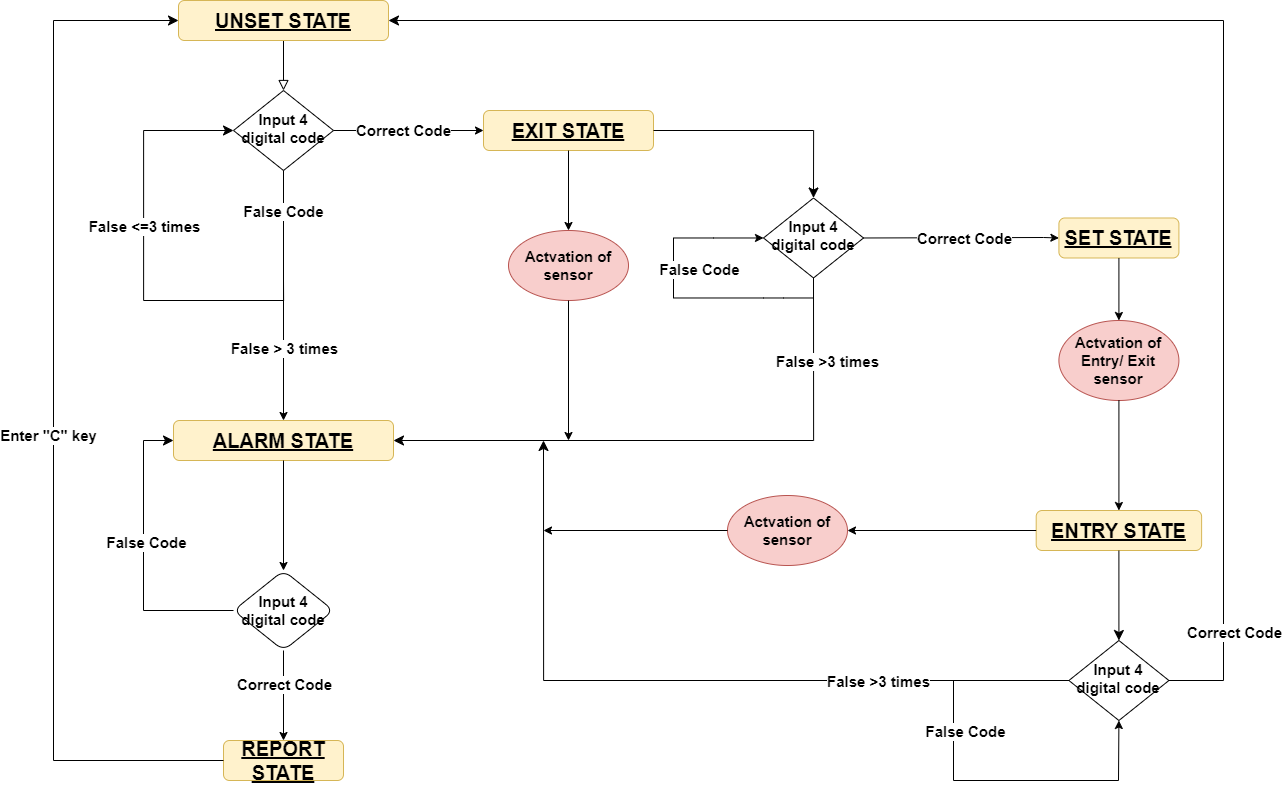

The diagram above was exported from draw.io. Its source (the exported page's mxGraphModel, read from the mxfile embedded in the PNG):
<mxGraphModel dx="2331" dy="1336" grid="1" gridSize="10" guides="1" tooltips="1" connect="1" arrows="1" fold="1" page="1" pageScale="1" pageWidth="827" pageHeight="1169" math="0" shadow="0">
  <root>
    <mxCell id="WIyWlLk6GJQsqaUBKTNV-0" />
    <mxCell id="WIyWlLk6GJQsqaUBKTNV-1" parent="WIyWlLk6GJQsqaUBKTNV-0" />
    <mxCell id="WIyWlLk6GJQsqaUBKTNV-2" value="" style="rounded=0;html=1;jettySize=auto;orthogonalLoop=1;fontSize=15;endArrow=block;endFill=0;endSize=8;strokeWidth=1;shadow=0;labelBackgroundColor=none;edgeStyle=orthogonalEdgeStyle;fontStyle=1" parent="WIyWlLk6GJQsqaUBKTNV-1" source="WIyWlLk6GJQsqaUBKTNV-3" target="WIyWlLk6GJQsqaUBKTNV-6" edge="1">
      <mxGeometry relative="1" as="geometry" />
    </mxCell>
    <mxCell id="WIyWlLk6GJQsqaUBKTNV-3" value="UNSET STATE" style="rounded=1;whiteSpace=wrap;html=1;fontSize=20;glass=0;strokeWidth=1;shadow=0;fillColor=#fff2cc;strokeColor=#d6b656;fontStyle=5" parent="WIyWlLk6GJQsqaUBKTNV-1" vertex="1">
      <mxGeometry x="115" width="210" height="40" as="geometry" />
    </mxCell>
    <mxCell id="WIyWlLk6GJQsqaUBKTNV-6" value="Input 4 &lt;br style=&quot;font-size: 15px;&quot;&gt;digital code" style="rhombus;whiteSpace=wrap;html=1;shadow=0;fontFamily=Helvetica;fontSize=15;align=center;strokeWidth=1;spacing=6;spacingTop=-4;fontStyle=1" parent="WIyWlLk6GJQsqaUBKTNV-1" vertex="1">
      <mxGeometry x="170" y="90" width="100" height="80" as="geometry" />
    </mxCell>
    <mxCell id="WIyWlLk6GJQsqaUBKTNV-7" value="EXIT STATE" style="rounded=1;whiteSpace=wrap;html=1;fontSize=20;glass=0;strokeWidth=1;shadow=0;fillColor=#fff2cc;strokeColor=#d6b656;fontStyle=5" parent="WIyWlLk6GJQsqaUBKTNV-1" vertex="1">
      <mxGeometry x="420" y="110" width="170" height="40" as="geometry" />
    </mxCell>
    <mxCell id="WIyWlLk6GJQsqaUBKTNV-11" value="REPORT STATE" style="rounded=1;whiteSpace=wrap;html=1;fontSize=20;glass=0;strokeWidth=1;shadow=0;fillColor=#fff2cc;strokeColor=#d6b656;fontStyle=5" parent="WIyWlLk6GJQsqaUBKTNV-1" vertex="1">
      <mxGeometry x="160" y="740" width="120" height="40" as="geometry" />
    </mxCell>
    <mxCell id="WIyWlLk6GJQsqaUBKTNV-12" value="ALARM STATE" style="rounded=1;whiteSpace=wrap;html=1;fontSize=20;glass=0;strokeWidth=1;shadow=0;fillColor=#fff2cc;strokeColor=#d6b656;fontStyle=5" parent="WIyWlLk6GJQsqaUBKTNV-1" vertex="1">
      <mxGeometry x="110" y="420" width="220" height="40" as="geometry" />
    </mxCell>
    <mxCell id="Q8MSAFWkgC-_2GVTsvZ7-0" value="" style="endArrow=classic;html=1;rounded=0;entryX=0;entryY=0.5;entryDx=0;entryDy=0;exitX=1;exitY=0.5;exitDx=0;exitDy=0;fontStyle=1;fontSize=15;" edge="1" parent="WIyWlLk6GJQsqaUBKTNV-1" source="WIyWlLk6GJQsqaUBKTNV-6" target="WIyWlLk6GJQsqaUBKTNV-7">
      <mxGeometry width="50" height="50" relative="1" as="geometry">
        <mxPoint x="310" y="220" as="sourcePoint" />
        <mxPoint x="360" y="170" as="targetPoint" />
      </mxGeometry>
    </mxCell>
    <mxCell id="Q8MSAFWkgC-_2GVTsvZ7-1" value="Correct Code" style="edgeLabel;html=1;align=center;verticalAlign=middle;resizable=0;points=[];fontStyle=1;fontSize=15;" vertex="1" connectable="0" parent="Q8MSAFWkgC-_2GVTsvZ7-0">
      <mxGeometry x="-0.1104" y="1" relative="1" as="geometry">
        <mxPoint x="2" as="offset" />
      </mxGeometry>
    </mxCell>
    <mxCell id="Q8MSAFWkgC-_2GVTsvZ7-3" value="" style="edgeStyle=segmentEdgeStyle;endArrow=classic;html=1;curved=0;rounded=0;endSize=8;startSize=8;entryX=0;entryY=0.5;entryDx=0;entryDy=0;fontStyle=1;fontSize=15;" edge="1" parent="WIyWlLk6GJQsqaUBKTNV-1" target="WIyWlLk6GJQsqaUBKTNV-6">
      <mxGeometry width="50" height="50" relative="1" as="geometry">
        <mxPoint x="220" y="280" as="sourcePoint" />
        <mxPoint x="120" y="210" as="targetPoint" />
        <Array as="points">
          <mxPoint x="220" y="300" />
          <mxPoint x="80" y="300" />
          <mxPoint x="80" y="130" />
        </Array>
      </mxGeometry>
    </mxCell>
    <mxCell id="Q8MSAFWkgC-_2GVTsvZ7-7" value="False &amp;lt;=3 times" style="edgeLabel;html=1;align=center;verticalAlign=middle;resizable=0;points=[];fontStyle=1;fontSize=15;" vertex="1" connectable="0" parent="Q8MSAFWkgC-_2GVTsvZ7-3">
      <mxGeometry x="0.1198" relative="1" as="geometry">
        <mxPoint as="offset" />
      </mxGeometry>
    </mxCell>
    <mxCell id="Q8MSAFWkgC-_2GVTsvZ7-4" value="" style="endArrow=classic;html=1;rounded=0;exitX=0.5;exitY=1;exitDx=0;exitDy=0;entryX=0.5;entryY=0;entryDx=0;entryDy=0;fontStyle=1;fontSize=15;" edge="1" parent="WIyWlLk6GJQsqaUBKTNV-1" source="WIyWlLk6GJQsqaUBKTNV-6" target="WIyWlLk6GJQsqaUBKTNV-12">
      <mxGeometry width="50" height="50" relative="1" as="geometry">
        <mxPoint x="220" y="300" as="sourcePoint" />
        <mxPoint x="220" y="370" as="targetPoint" />
      </mxGeometry>
    </mxCell>
    <mxCell id="Q8MSAFWkgC-_2GVTsvZ7-5" value="False Code" style="edgeLabel;html=1;align=center;verticalAlign=middle;resizable=0;points=[];fontStyle=1;fontSize=15;" vertex="1" connectable="0" parent="Q8MSAFWkgC-_2GVTsvZ7-4">
      <mxGeometry x="-0.6846" y="-1" relative="1" as="geometry">
        <mxPoint as="offset" />
      </mxGeometry>
    </mxCell>
    <mxCell id="Q8MSAFWkgC-_2GVTsvZ7-6" value="False &amp;gt; 3 times" style="edgeLabel;html=1;align=center;verticalAlign=middle;resizable=0;points=[];fontStyle=1;fontSize=15;" vertex="1" connectable="0" parent="Q8MSAFWkgC-_2GVTsvZ7-4">
      <mxGeometry x="0.4954" relative="1" as="geometry">
        <mxPoint y="-10" as="offset" />
      </mxGeometry>
    </mxCell>
    <mxCell id="Q8MSAFWkgC-_2GVTsvZ7-12" value="" style="endArrow=classic;html=1;rounded=0;exitX=0.5;exitY=1;exitDx=0;exitDy=0;fontStyle=1;fontSize=15;" edge="1" parent="WIyWlLk6GJQsqaUBKTNV-1" source="WIyWlLk6GJQsqaUBKTNV-12" target="Q8MSAFWkgC-_2GVTsvZ7-10">
      <mxGeometry width="50" height="50" relative="1" as="geometry">
        <mxPoint x="220" y="410" as="sourcePoint" />
        <mxPoint x="220" y="680" as="targetPoint" />
      </mxGeometry>
    </mxCell>
    <mxCell id="Q8MSAFWkgC-_2GVTsvZ7-10" value="Input 4&lt;br style=&quot;border-color: var(--border-color); font-size: 15px;&quot;&gt;digital code" style="rhombus;whiteSpace=wrap;html=1;rounded=1;glass=0;strokeWidth=1;shadow=0;fontStyle=1;fontSize=15;" vertex="1" parent="WIyWlLk6GJQsqaUBKTNV-1">
      <mxGeometry x="170" y="570" width="100" height="80" as="geometry" />
    </mxCell>
    <mxCell id="Q8MSAFWkgC-_2GVTsvZ7-16" value="" style="endArrow=classic;html=1;rounded=0;exitX=0.5;exitY=1;exitDx=0;exitDy=0;fontStyle=1;fontSize=15;" edge="1" parent="WIyWlLk6GJQsqaUBKTNV-1" source="Q8MSAFWkgC-_2GVTsvZ7-10" target="WIyWlLk6GJQsqaUBKTNV-11">
      <mxGeometry width="50" height="50" relative="1" as="geometry">
        <mxPoint x="150" y="610" as="sourcePoint" />
        <mxPoint x="200" y="560" as="targetPoint" />
      </mxGeometry>
    </mxCell>
    <mxCell id="Q8MSAFWkgC-_2GVTsvZ7-17" value="Correct Code" style="edgeLabel;html=1;align=center;verticalAlign=middle;resizable=0;points=[];fontStyle=1;fontSize=15;" vertex="1" connectable="0" parent="Q8MSAFWkgC-_2GVTsvZ7-16">
      <mxGeometry x="-0.2427" relative="1" as="geometry">
        <mxPoint as="offset" />
      </mxGeometry>
    </mxCell>
    <mxCell id="Q8MSAFWkgC-_2GVTsvZ7-19" value="" style="edgeStyle=elbowEdgeStyle;elbow=vertical;endArrow=classic;html=1;curved=0;rounded=0;endSize=8;startSize=8;exitX=0;exitY=0.5;exitDx=0;exitDy=0;entryX=0;entryY=0.5;entryDx=0;entryDy=0;fontStyle=1;fontSize=15;" edge="1" parent="WIyWlLk6GJQsqaUBKTNV-1" source="Q8MSAFWkgC-_2GVTsvZ7-10" target="WIyWlLk6GJQsqaUBKTNV-12">
      <mxGeometry width="50" height="50" relative="1" as="geometry">
        <mxPoint x="70" y="560" as="sourcePoint" />
        <mxPoint x="120" y="510" as="targetPoint" />
        <Array as="points">
          <mxPoint x="80" y="460" />
        </Array>
      </mxGeometry>
    </mxCell>
    <mxCell id="Q8MSAFWkgC-_2GVTsvZ7-20" value="False Code" style="edgeLabel;html=1;align=center;verticalAlign=middle;resizable=0;points=[];fontStyle=1;fontSize=15;" vertex="1" connectable="0" parent="Q8MSAFWkgC-_2GVTsvZ7-19">
      <mxGeometry x="-0.0586" y="-2" relative="1" as="geometry">
        <mxPoint y="-24" as="offset" />
      </mxGeometry>
    </mxCell>
    <mxCell id="Q8MSAFWkgC-_2GVTsvZ7-21" value="Input 4 &lt;br style=&quot;font-size: 15px;&quot;&gt;digital code" style="rhombus;whiteSpace=wrap;html=1;shadow=0;fontFamily=Helvetica;fontSize=15;align=center;strokeWidth=1;spacing=6;spacingTop=-4;fontStyle=1" vertex="1" parent="WIyWlLk6GJQsqaUBKTNV-1">
      <mxGeometry x="700" y="197.48000000000002" width="100" height="80" as="geometry" />
    </mxCell>
    <mxCell id="Q8MSAFWkgC-_2GVTsvZ7-22" value="" style="endArrow=classic;html=1;rounded=0;exitX=1;exitY=0.5;exitDx=0;exitDy=0;entryX=0;entryY=0.5;entryDx=0;entryDy=0;fontStyle=1;fontSize=15;" edge="1" parent="WIyWlLk6GJQsqaUBKTNV-1" source="Q8MSAFWkgC-_2GVTsvZ7-21" target="Q8MSAFWkgC-_2GVTsvZ7-31">
      <mxGeometry width="50" height="50" relative="1" as="geometry">
        <mxPoint x="905.41" y="237.48000000000002" as="sourcePoint" />
        <mxPoint x="1095.41" y="267.48" as="targetPoint" />
        <Array as="points">
          <mxPoint x="980" y="237" />
        </Array>
      </mxGeometry>
    </mxCell>
    <mxCell id="Q8MSAFWkgC-_2GVTsvZ7-23" value="Correct Code" style="edgeLabel;html=1;align=center;verticalAlign=middle;resizable=0;points=[];fontStyle=1;fontSize=15;" vertex="1" connectable="0" parent="Q8MSAFWkgC-_2GVTsvZ7-22">
      <mxGeometry x="-0.1104" y="1" relative="1" as="geometry">
        <mxPoint x="13" y="1" as="offset" />
      </mxGeometry>
    </mxCell>
    <mxCell id="Q8MSAFWkgC-_2GVTsvZ7-24" value="" style="edgeStyle=segmentEdgeStyle;endArrow=classic;html=1;curved=0;rounded=0;endSize=8;startSize=8;entryX=1;entryY=0.5;entryDx=0;entryDy=0;exitX=0.5;exitY=1;exitDx=0;exitDy=0;fontStyle=1;fontSize=15;" edge="1" parent="WIyWlLk6GJQsqaUBKTNV-1" target="WIyWlLk6GJQsqaUBKTNV-12" source="Q8MSAFWkgC-_2GVTsvZ7-21">
      <mxGeometry width="50" height="50" relative="1" as="geometry">
        <mxPoint x="500" y="370" as="sourcePoint" />
        <mxPoint x="420" y="360" as="targetPoint" />
        <Array as="points">
          <mxPoint x="750" y="440" />
        </Array>
      </mxGeometry>
    </mxCell>
    <mxCell id="Q8MSAFWkgC-_2GVTsvZ7-25" value="False &amp;gt;3 times" style="edgeLabel;html=1;align=center;verticalAlign=middle;resizable=0;points=[];fontStyle=1;fontSize=15;" vertex="1" connectable="0" parent="Q8MSAFWkgC-_2GVTsvZ7-24">
      <mxGeometry x="0.1198" relative="1" as="geometry">
        <mxPoint x="177" y="-80" as="offset" />
      </mxGeometry>
    </mxCell>
    <mxCell id="Q8MSAFWkgC-_2GVTsvZ7-26" value="" style="endArrow=classic;html=1;rounded=0;entryX=0;entryY=0.5;entryDx=0;entryDy=0;fontStyle=1;fontSize=15;" edge="1" parent="WIyWlLk6GJQsqaUBKTNV-1" target="Q8MSAFWkgC-_2GVTsvZ7-21">
      <mxGeometry width="50" height="50" relative="1" as="geometry">
        <mxPoint x="750" y="297.48" as="sourcePoint" />
        <mxPoint x="690" y="237.48000000000002" as="targetPoint" />
        <Array as="points">
          <mxPoint x="720" y="297.48" />
          <mxPoint x="700" y="297.48" />
          <mxPoint x="610" y="297.48" />
          <mxPoint x="610" y="277.48" />
          <mxPoint x="610" y="262.48" />
          <mxPoint x="610" y="237.48000000000002" />
          <mxPoint x="650" y="237.48000000000002" />
        </Array>
      </mxGeometry>
    </mxCell>
    <mxCell id="Q8MSAFWkgC-_2GVTsvZ7-27" value="False Code" style="edgeLabel;html=1;align=center;verticalAlign=middle;resizable=0;points=[];fontStyle=1;fontSize=15;" vertex="1" connectable="0" parent="Q8MSAFWkgC-_2GVTsvZ7-26">
      <mxGeometry x="-0.6846" y="-1" relative="1" as="geometry">
        <mxPoint x="-68" y="-29" as="offset" />
      </mxGeometry>
    </mxCell>
    <mxCell id="Q8MSAFWkgC-_2GVTsvZ7-31" value="SET STATE" style="rounded=1;whiteSpace=wrap;html=1;fontSize=20;glass=0;strokeWidth=1;shadow=0;fillColor=#fff2cc;strokeColor=#d6b656;fontStyle=5" vertex="1" parent="WIyWlLk6GJQsqaUBKTNV-1">
      <mxGeometry x="995.41" y="217.48" width="120" height="40" as="geometry" />
    </mxCell>
    <mxCell id="Q8MSAFWkgC-_2GVTsvZ7-33" value="Actvation of Entry/ Exit sensor" style="ellipse;whiteSpace=wrap;html=1;fillColor=#f8cecc;strokeColor=#b85450;fontStyle=1;fontSize=15;" vertex="1" parent="WIyWlLk6GJQsqaUBKTNV-1">
      <mxGeometry x="995.41" y="320" width="120" height="80" as="geometry" />
    </mxCell>
    <mxCell id="Q8MSAFWkgC-_2GVTsvZ7-34" value="ENTRY STATE" style="rounded=1;whiteSpace=wrap;html=1;fontSize=20;glass=0;strokeWidth=1;shadow=0;fillColor=#fff2cc;strokeColor=#d6b656;fontStyle=5" vertex="1" parent="WIyWlLk6GJQsqaUBKTNV-1">
      <mxGeometry x="972.7" y="510" width="165.41" height="40" as="geometry" />
    </mxCell>
    <mxCell id="Q8MSAFWkgC-_2GVTsvZ7-36" value="" style="endArrow=classic;html=1;rounded=0;entryX=0.5;entryY=0;entryDx=0;entryDy=0;exitX=0.5;exitY=1;exitDx=0;exitDy=0;fontStyle=1;fontSize=15;" edge="1" parent="WIyWlLk6GJQsqaUBKTNV-1" source="Q8MSAFWkgC-_2GVTsvZ7-33" target="Q8MSAFWkgC-_2GVTsvZ7-34">
      <mxGeometry width="50" height="50" relative="1" as="geometry">
        <mxPoint x="775.41" y="495" as="sourcePoint" />
        <mxPoint x="825.41" y="445" as="targetPoint" />
      </mxGeometry>
    </mxCell>
    <mxCell id="Q8MSAFWkgC-_2GVTsvZ7-37" value="" style="endArrow=classic;html=1;rounded=0;exitX=0.5;exitY=1;exitDx=0;exitDy=0;entryX=0.5;entryY=0;entryDx=0;entryDy=0;fontStyle=1;fontSize=15;" edge="1" parent="WIyWlLk6GJQsqaUBKTNV-1" source="Q8MSAFWkgC-_2GVTsvZ7-31" target="Q8MSAFWkgC-_2GVTsvZ7-33">
      <mxGeometry width="50" height="50" relative="1" as="geometry">
        <mxPoint x="775.41" y="625" as="sourcePoint" />
        <mxPoint x="825.41" y="575" as="targetPoint" />
      </mxGeometry>
    </mxCell>
    <mxCell id="Q8MSAFWkgC-_2GVTsvZ7-38" value="Actvation of sensor" style="ellipse;whiteSpace=wrap;html=1;fillColor=#f8cecc;strokeColor=#b85450;fontStyle=1;fontSize=15;" vertex="1" parent="WIyWlLk6GJQsqaUBKTNV-1">
      <mxGeometry x="445" y="230" width="120" height="70" as="geometry" />
    </mxCell>
    <mxCell id="Q8MSAFWkgC-_2GVTsvZ7-39" value="" style="edgeStyle=segmentEdgeStyle;endArrow=classic;html=1;curved=0;rounded=0;endSize=8;startSize=8;entryX=0.5;entryY=0;entryDx=0;entryDy=0;exitX=1;exitY=0.5;exitDx=0;exitDy=0;fontStyle=1;fontSize=15;" edge="1" parent="WIyWlLk6GJQsqaUBKTNV-1" source="WIyWlLk6GJQsqaUBKTNV-7" target="Q8MSAFWkgC-_2GVTsvZ7-21">
      <mxGeometry width="50" height="50" relative="1" as="geometry">
        <mxPoint x="616" y="130" as="sourcePoint" />
        <mxPoint x="620" y="310" as="targetPoint" />
      </mxGeometry>
    </mxCell>
    <mxCell id="Q8MSAFWkgC-_2GVTsvZ7-41" value="" style="endArrow=classic;html=1;rounded=0;exitX=0.5;exitY=1;exitDx=0;exitDy=0;entryX=0.5;entryY=0;entryDx=0;entryDy=0;fontStyle=1;fontSize=15;" edge="1" parent="WIyWlLk6GJQsqaUBKTNV-1" source="WIyWlLk6GJQsqaUBKTNV-7" target="Q8MSAFWkgC-_2GVTsvZ7-38">
      <mxGeometry width="50" height="50" relative="1" as="geometry">
        <mxPoint x="430" y="240" as="sourcePoint" />
        <mxPoint x="480" y="190" as="targetPoint" />
      </mxGeometry>
    </mxCell>
    <mxCell id="Q8MSAFWkgC-_2GVTsvZ7-45" value="Actvation of sensor" style="ellipse;whiteSpace=wrap;html=1;fillColor=#f8cecc;strokeColor=#b85450;fontStyle=1;fontSize=15;" vertex="1" parent="WIyWlLk6GJQsqaUBKTNV-1">
      <mxGeometry x="664" y="495" width="120" height="70" as="geometry" />
    </mxCell>
    <mxCell id="Q8MSAFWkgC-_2GVTsvZ7-48" value="" style="endArrow=classic;html=1;rounded=0;exitX=0.5;exitY=1;exitDx=0;exitDy=0;fontStyle=1;fontSize=15;" edge="1" parent="WIyWlLk6GJQsqaUBKTNV-1" source="Q8MSAFWkgC-_2GVTsvZ7-38">
      <mxGeometry width="50" height="50" relative="1" as="geometry">
        <mxPoint x="590" y="520" as="sourcePoint" />
        <mxPoint x="505" y="440" as="targetPoint" />
      </mxGeometry>
    </mxCell>
    <mxCell id="Q8MSAFWkgC-_2GVTsvZ7-49" value="" style="endArrow=classic;html=1;rounded=0;entryX=1;entryY=0.5;entryDx=0;entryDy=0;exitX=0;exitY=0.5;exitDx=0;exitDy=0;fontStyle=1;fontSize=15;" edge="1" parent="WIyWlLk6GJQsqaUBKTNV-1" source="Q8MSAFWkgC-_2GVTsvZ7-34" target="Q8MSAFWkgC-_2GVTsvZ7-45">
      <mxGeometry width="50" height="50" relative="1" as="geometry">
        <mxPoint x="860" y="600" as="sourcePoint" />
        <mxPoint x="590" y="500" as="targetPoint" />
      </mxGeometry>
    </mxCell>
    <mxCell id="Q8MSAFWkgC-_2GVTsvZ7-50" value="Input 4 &lt;br style=&quot;font-size: 15px;&quot;&gt;digital code" style="rhombus;whiteSpace=wrap;html=1;shadow=0;fontFamily=Helvetica;fontSize=15;align=center;strokeWidth=1;spacing=6;spacingTop=-4;fontStyle=1" vertex="1" parent="WIyWlLk6GJQsqaUBKTNV-1">
      <mxGeometry x="1005.41" y="640" width="100" height="80" as="geometry" />
    </mxCell>
    <mxCell id="Q8MSAFWkgC-_2GVTsvZ7-51" value="" style="edgeStyle=segmentEdgeStyle;endArrow=classic;html=1;curved=0;rounded=0;endSize=8;startSize=8;exitX=0.5;exitY=1;exitDx=0;exitDy=0;entryX=0.5;entryY=0;entryDx=0;entryDy=0;fontStyle=1;fontSize=15;" edge="1" parent="WIyWlLk6GJQsqaUBKTNV-1" source="Q8MSAFWkgC-_2GVTsvZ7-34" target="Q8MSAFWkgC-_2GVTsvZ7-50">
      <mxGeometry width="50" height="50" relative="1" as="geometry">
        <mxPoint x="541.41" y="600" as="sourcePoint" />
        <mxPoint x="591.41" y="550" as="targetPoint" />
        <Array as="points" />
      </mxGeometry>
    </mxCell>
    <mxCell id="Q8MSAFWkgC-_2GVTsvZ7-52" value="" style="edgeStyle=segmentEdgeStyle;endArrow=classic;html=1;curved=0;rounded=0;endSize=8;startSize=8;exitX=0;exitY=0.5;exitDx=0;exitDy=0;fontStyle=1;fontSize=15;" edge="1" parent="WIyWlLk6GJQsqaUBKTNV-1" source="Q8MSAFWkgC-_2GVTsvZ7-50">
      <mxGeometry width="50" height="50" relative="1" as="geometry">
        <mxPoint x="580" y="680" as="sourcePoint" />
        <mxPoint x="480" y="440" as="targetPoint" />
        <Array as="points">
          <mxPoint x="480" y="680" />
        </Array>
      </mxGeometry>
    </mxCell>
    <mxCell id="Q8MSAFWkgC-_2GVTsvZ7-53" value="False &amp;gt;3 times" style="edgeLabel;html=1;align=center;verticalAlign=middle;resizable=0;points=[];fontStyle=1;fontSize=15;" vertex="1" connectable="0" parent="Q8MSAFWkgC-_2GVTsvZ7-52">
      <mxGeometry x="-0.5043" y="4" relative="1" as="geometry">
        <mxPoint x="-3" y="-4" as="offset" />
      </mxGeometry>
    </mxCell>
    <mxCell id="Q8MSAFWkgC-_2GVTsvZ7-56" value="" style="endArrow=classic;html=1;rounded=0;fontStyle=1;fontSize=15;exitX=0;exitY=0.5;exitDx=0;exitDy=0;entryX=0.5;entryY=1;entryDx=0;entryDy=0;" edge="1" parent="WIyWlLk6GJQsqaUBKTNV-1" source="Q8MSAFWkgC-_2GVTsvZ7-50" target="Q8MSAFWkgC-_2GVTsvZ7-50">
      <mxGeometry width="50" height="50" relative="1" as="geometry">
        <mxPoint x="851" y="640" as="sourcePoint" />
        <mxPoint x="597" y="680" as="targetPoint" />
        <Array as="points">
          <mxPoint x="950" y="680" />
          <mxPoint x="890" y="680" />
          <mxPoint x="890" y="740" />
          <mxPoint x="890" y="780" />
          <mxPoint x="1055" y="780" />
        </Array>
      </mxGeometry>
    </mxCell>
    <mxCell id="Q8MSAFWkgC-_2GVTsvZ7-57" value="False Code" style="edgeLabel;html=1;align=center;verticalAlign=middle;resizable=0;points=[];fontStyle=1;fontSize=15;" vertex="1" connectable="0" parent="Q8MSAFWkgC-_2GVTsvZ7-56">
      <mxGeometry x="-0.6846" y="-1" relative="1" as="geometry">
        <mxPoint x="-36" y="51" as="offset" />
      </mxGeometry>
    </mxCell>
    <mxCell id="Q8MSAFWkgC-_2GVTsvZ7-58" style="edgeStyle=orthogonalEdgeStyle;rounded=0;orthogonalLoop=1;jettySize=auto;html=1;exitX=0.5;exitY=1;exitDx=0;exitDy=0;" edge="1" parent="WIyWlLk6GJQsqaUBKTNV-1" source="Q8MSAFWkgC-_2GVTsvZ7-45" target="Q8MSAFWkgC-_2GVTsvZ7-45">
      <mxGeometry relative="1" as="geometry" />
    </mxCell>
    <mxCell id="Q8MSAFWkgC-_2GVTsvZ7-59" value="" style="endArrow=classic;html=1;rounded=0;exitX=0;exitY=0.5;exitDx=0;exitDy=0;" edge="1" parent="WIyWlLk6GJQsqaUBKTNV-1" source="Q8MSAFWkgC-_2GVTsvZ7-45">
      <mxGeometry width="50" height="50" relative="1" as="geometry">
        <mxPoint x="460" y="620" as="sourcePoint" />
        <mxPoint x="480" y="530" as="targetPoint" />
      </mxGeometry>
    </mxCell>
    <mxCell id="Q8MSAFWkgC-_2GVTsvZ7-62" value="" style="edgeStyle=elbowEdgeStyle;elbow=horizontal;endArrow=classic;html=1;curved=0;rounded=0;endSize=8;startSize=8;exitX=1;exitY=0.5;exitDx=0;exitDy=0;entryX=1;entryY=0.5;entryDx=0;entryDy=0;" edge="1" parent="WIyWlLk6GJQsqaUBKTNV-1" source="Q8MSAFWkgC-_2GVTsvZ7-50" target="WIyWlLk6GJQsqaUBKTNV-3">
      <mxGeometry width="50" height="50" relative="1" as="geometry">
        <mxPoint x="410" y="560" as="sourcePoint" />
        <mxPoint x="1350" y="50" as="targetPoint" />
        <Array as="points">
          <mxPoint x="1160" y="480" />
          <mxPoint x="1140" y="350" />
        </Array>
      </mxGeometry>
    </mxCell>
    <mxCell id="Q8MSAFWkgC-_2GVTsvZ7-63" value="Correct Code" style="edgeLabel;html=1;align=center;verticalAlign=middle;resizable=0;points=[];fontSize=15;fontStyle=1" vertex="1" connectable="0" parent="Q8MSAFWkgC-_2GVTsvZ7-62">
      <mxGeometry x="-0.2354" y="2" relative="1" as="geometry">
        <mxPoint x="12" y="490" as="offset" />
      </mxGeometry>
    </mxCell>
    <mxCell id="Q8MSAFWkgC-_2GVTsvZ7-64" value="" style="edgeStyle=elbowEdgeStyle;elbow=horizontal;endArrow=classic;html=1;curved=0;rounded=0;endSize=8;startSize=8;exitX=0;exitY=0.5;exitDx=0;exitDy=0;entryX=0;entryY=0.5;entryDx=0;entryDy=0;" edge="1" parent="WIyWlLk6GJQsqaUBKTNV-1" source="WIyWlLk6GJQsqaUBKTNV-11" target="WIyWlLk6GJQsqaUBKTNV-3">
      <mxGeometry width="50" height="50" relative="1" as="geometry">
        <mxPoint x="620" y="440" as="sourcePoint" />
        <mxPoint x="670" y="390" as="targetPoint" />
        <Array as="points">
          <mxPoint x="-10" y="390" />
        </Array>
      </mxGeometry>
    </mxCell>
    <mxCell id="Q8MSAFWkgC-_2GVTsvZ7-65" value="Enter &quot;C&quot; key" style="edgeLabel;html=1;align=center;verticalAlign=middle;resizable=0;points=[];fontSize=15;fontStyle=1" vertex="1" connectable="0" parent="Q8MSAFWkgC-_2GVTsvZ7-64">
      <mxGeometry x="-0.044" y="6" relative="1" as="geometry">
        <mxPoint y="-1" as="offset" />
      </mxGeometry>
    </mxCell>
  </root>
</mxGraphModel>